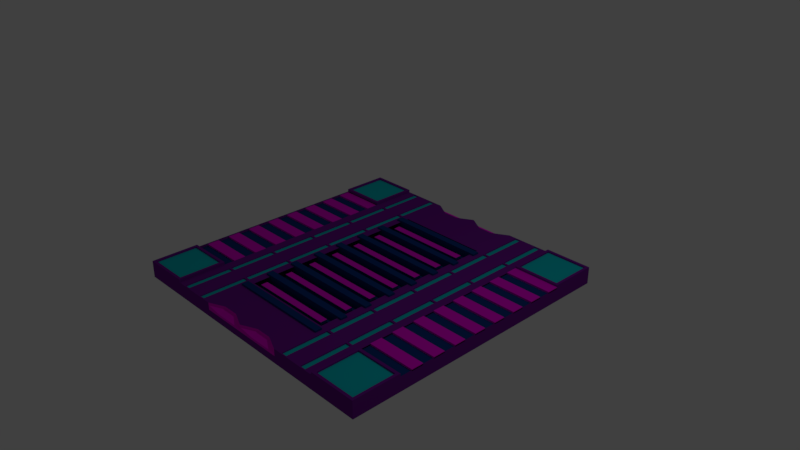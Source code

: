 # Source: FloorPanel.blend  (saved by Blender 2.79.0; exported with 4.5.12 LTS)
import bpy
from mathutils import Matrix  # noqa: F401  (used for matrix-valued properties, if any)

bpy.ops.wm.read_factory_settings(use_empty=True)
scene = bpy.context.scene
scene.name = 'Scene'

# ---- collections
col_collection_1 = bpy.data.collections.new('Collection 1'); scene.collection.children.link(col_collection_1)

# ---- materials (node trees are filled in below, after node groups)
mat_blue = bpy.data.materials.new('Blue')
mat_blue.alpha_threshold = 0.0
mat_blue.use_transparent_shadow = False
mat_blue.diffuse_color = (0.007499, 0.04231, 0.2016, 1.0)
mat_blue.roughness = 0.5
mat_pink = bpy.data.materials.new('Pink')
mat_pink.alpha_threshold = 0.0
mat_pink.use_transparent_shadow = False
mat_pink.diffuse_color = (0.8228, 0.0, 0.6939, 1.0)
mat_pink.roughness = 0.5
mat_neon = bpy.data.materials.new('Neon')
mat_neon.alpha_threshold = 0.0
mat_neon.use_transparent_shadow = False
mat_neon.diffuse_color = (0.003035, 0.5089, 0.5647, 1.0)
mat_neon.roughness = 0.5
mat_mainpurple = bpy.data.materials.new('MainPurple')
mat_mainpurple.alpha_threshold = 0.0
mat_mainpurple.use_transparent_shadow = False
mat_mainpurple.diffuse_color = (0.1651, 0.01161, 0.2831, 1.0)
mat_mainpurple.roughness = 0.5

# ---- material node trees

# ---- world
world_world = bpy.data.worlds.new('World'); scene.world = world_world
world_world.color = (0.05088, 0.05088, 0.05088)
world_world.use_sun_shadow = False
world_world.sun_shadow_jitter_overblur = 0.0
world_world.cycles.sampling_method = 'MANUAL'

# ---- cameras
cam_camera = bpy.data.cameras.new('Camera')
cam_camera.clip_end = 100.0
cam_camera.lens = 35.0
cam_camera.sensor_width = 32.0
cam_camera.sensor_height = 18.0
cam_camera.ortho_scale = 7.314
cam_camera.dof.focus_distance = 0.0
cam_camera.dof.aperture_fstop = 128.0

# ---- lights
light_lamp = bpy.data.lights.new('Lamp', 'POINT')
light_lamp.transmission_factor = 0.0
light_lamp.cutoff_distance = 30.0
light_lamp.energy = 100.0
light_lamp.shadow_buffer_clip_start = 1.001
light_lamp.shadow_soft_size = 0.1
light_lamp.shadow_maximum_resolution = 0.006
light_lamp.use_absolute_resolution = True

# ---- meshes
me_cube_007 = bpy.data.meshes.new('Cube.007')
me_cube_007.from_pydata([(2.0, -1.333, 0.1126), (-2.0, -1.333, 0.0899), (-2.0, -0.3333, 0.0899), (-2.0, -0.5, 0.0899), (-2.0, -0.6667, 0.0899), (1.333, -1.333, 0.1126), (-2.0, -0.8333, 0.0899), (-2.0, -1.0, 0.0899), (-2.0, -1.167, 0.0899), (-1.333, -1.333, 0.0899), (2.0, 1.167, 0.1126), (2.0, 1.0, 0.1126), (2.0, 0.8333, 0.1126), (2.0, 0.6667, 0.1126), (2.0, 0.5, 0.1126), (2.0, 0.3333, 0.1126), (2.0, 0.1667, 0.1126), (2.0, -1.103e-06, 0.1126), (2.0, -0.1667, 0.1126), (2.0, -0.3333, 0.1126), (2.0, -0.5, 0.1126), (2.0, -0.6667, 0.1126), (2.0, -0.8333, 0.1126), (2.0, -1.0, 0.1126), (2.0, -1.167, 0.1126), (1.333, 1.167, 0.1126), (1.333, 1.0, 0.1126), (1.333, 0.8333, 0.1126), (1.333, 0.6667, 0.1126), (1.333, 0.5, 0.1126), (1.333, 0.3333, 0.1126), (1.333, 0.1667, 0.1126), (1.333, -8.643e-07, 0.1126), (1.333, -0.1667, 0.1126), (1.333, -0.3333, 0.1126), (1.333, -0.5, 0.1126), (1.333, -0.6667, 0.1126), (1.333, -0.8333, 0.1126), (1.333, -1.0, 0.1126), (1.333, -1.167, 0.1126), (-2.0, -0.1667, 0.0899), (-2.0, 3.427e-07, 0.0899), (-2.0, 0.1667, 0.0899), (-2.0, 0.3333, 0.0899), (-2.0, 0.5, 0.0899), (-2.0, 0.6667, 0.0899), (-2.0, 0.8333, 0.0899), (-2.0, 1.0, 0.0899), (-2.0, 1.167, 0.0899), (-1.333, 1.167, 0.0899), (-1.333, 1.0, 0.0899), (-1.333, 0.8333, 0.0899), (-1.333, 0.6667, 0.0899), (-1.333, 0.5, 0.0899), (-1.333, 0.3333, 0.0899), (-1.333, 0.1667, 0.0899), (-1.333, 8.941e-08, 0.0899), (-1.333, -0.1667, 0.0899), (-1.333, -0.3333, 0.0899), (-1.333, -0.5, 0.0899), (-1.333, -0.6667, 0.0899), (-1.333, -0.8333, 0.0899), (-1.333, -1.0, 0.0899), (-1.333, -1.167, 0.0899), (-2.0, -0.3333, 0.115), (-2.0, -0.6667, 0.115), (-2.0, -1.0, 0.115), (-2.0, 3.427e-07, 0.115), (2.0, 1.0, 0.1377), (2.0, 0.6667, 0.1377), (2.0, 0.3333, 0.1377), (2.0, -1.103e-06, 0.1377), (2.0, -0.3333, 0.1377), (2.0, -0.6667, 0.1377), (2.0, -1.0, 0.1377), (1.333, 1.0, 0.1377), (1.333, 0.6667, 0.1377), (1.333, 0.3333, 0.1377), (1.333, -8.643e-07, 0.1377), (1.333, -0.3333, 0.1377), (1.333, -0.6667, 0.1377), (1.333, -1.0, 0.1377), (-2.0, 0.3333, 0.115), (-2.0, 0.6667, 0.115), (-2.0, 1.0, 0.115), (-1.333, 1.0, 0.115), (-1.333, 0.6667, 0.115), (-1.333, 0.3333, 0.115), (-1.333, 8.941e-08, 0.115), (-1.333, -0.3333, 0.115), (-1.333, -0.6667, 0.115), (-1.333, -1.0, 0.115)], [], [(51, 46, 45, 52), (49, 48, 47, 50), (24, 39, 5, 0), (10, 25, 26, 11), (60, 4, 65, 90), (12, 27, 28, 13), (14, 29, 30, 15), (16, 31, 32, 17), (18, 33, 34, 19), (20, 35, 36, 21), (58, 2, 64, 89), (22, 37, 38, 23), (63, 8, 1, 9), (53, 44, 43, 54), (55, 42, 41, 56), (57, 40, 2, 58), (56, 41, 67, 88), (59, 3, 4, 60), (61, 6, 7, 62), (62, 7, 66, 91), (11, 26, 75, 68), (13, 28, 76, 69), (15, 30, 77, 70), (17, 32, 78, 71), (19, 34, 79, 72), (50, 47, 84, 85), (21, 36, 80, 73), (52, 45, 83, 86), (23, 38, 81, 74), (54, 43, 82, 87)])
me_cube_007.materials.append(mat_blue)
me_cube_007.use_remesh_preserve_volume = False
me_cube_007.use_remesh_preserve_attributes = False
me_cube_007.use_mirror_vertex_groups = False
me_cube_007.update()
me_cube_006 = bpy.data.meshes.new('Cube.006')
me_cube_006.from_pydata([(0.6667, 2.0, 0.1), (5.364e-07, 2.0, 0.1), (-0.6667, 2.0, 0.1), (0.6667, -2.0, 0.1), (-1.013e-06, -2.0, 0.1), (-0.6667, -2.0, 0.1), (0.6667, 2.0, 0.06667), (6.557e-07, 2.0, 0.06667), (-0.6667, 2.0, 0.06667), (0.6667, 2.0, 0.03333), (5.96e-07, 2.0, 0.03333), (-0.6667, 2.0, 0.03333), (0.6667, 2.0, 3.725e-09), (4.768e-07, 2.0, 3.725e-09), (-0.6667, 2.0, 3.725e-09), (0.6667, -2.0, 3.725e-09), (-5.96e-07, -2.0, 3.725e-09), (-0.6667, -2.0, 3.725e-09), (0.6667, -2.0, 0.03333), (-7.153e-07, -2.0, 0.03333), (-0.6667, -2.0, 0.03333), (0.6667, -2.0, 0.06667), (-7.749e-07, -2.0, 0.06667), (-0.6667, -2.0, 0.06667), (0.4444, 1.87, 0.1), (0.2222, 1.87, 0.1), (0.4444, -1.903, 0.1), (0.2222, -1.903, 0.1), (0.4444, 1.87, 0.06667), (0.2222, 1.87, 0.06667), (0.4444, 2.0, 0.03333), (0.2222, 2.0, 0.03333), (0.4444, 2.0, 3.725e-09), (0.2222, 2.0, 3.725e-09), (0.4444, -2.0, 3.725e-09), (0.2222, -2.0, 3.725e-09), (0.4444, -2.0, 0.03333), (0.2222, -2.0, 0.03333), (0.4444, -1.903, 0.06667), (0.2222, -1.903, 0.06667), (-0.2222, 1.87, 0.1), (-0.4444, 1.87, 0.1), (-0.2222, -1.903, 0.1), (-0.4444, -1.903, 0.1), (-0.2222, 1.87, 0.06667), (-0.4444, 1.87, 0.06667), (-0.2222, 2.0, 0.03333), (-0.4444, 2.0, 0.03333), (-0.2222, 2.0, 3.725e-09), (-0.4444, 2.0, 3.725e-09), (-0.2222, -2.0, 3.725e-09), (-0.4444, -2.0, 3.725e-09), (-0.2222, -2.0, 0.03333), (-0.4444, -2.0, 0.03333), (-0.2222, -1.903, 0.06667), (-0.4444, -1.903, 0.06667)], [], [(25, 29, 7, 1), (41, 45, 8, 2), (29, 31, 10, 7), (45, 47, 11, 8), (31, 33, 13, 10), (47, 49, 14, 11), (35, 37, 19, 16), (51, 53, 20, 17), (37, 39, 22, 19), (53, 55, 23, 20), (39, 27, 4, 22), (55, 43, 5, 23), (21, 3, 26, 38), (38, 26, 27, 39), (18, 21, 38, 36), (36, 38, 39, 37), (15, 18, 36, 34), (34, 36, 37, 35), (9, 12, 32, 30), (30, 32, 33, 31), (6, 9, 30, 28), (28, 30, 31, 29), (0, 6, 28, 24), (24, 28, 29, 25), (22, 4, 42, 54), (54, 42, 43, 55), (19, 22, 54, 52), (52, 54, 55, 53), (16, 19, 52, 50), (50, 52, 53, 51), (10, 13, 48, 46), (46, 48, 49, 47), (7, 10, 46, 44), (44, 46, 47, 45), (1, 7, 44, 40), (40, 44, 45, 41)])
me_cube_006.materials.append(mat_pink)
me_cube_006.use_remesh_preserve_volume = False
me_cube_006.use_remesh_preserve_attributes = False
me_cube_006.use_mirror_vertex_groups = False
me_cube_006.update()
me_cube_005 = bpy.data.meshes.new('Cube.005')
me_cube_005.from_pydata([(0.5389, 0.6452, 0.6937), (0.5389, 0.5591, 0.6937), (0.5389, 0.9892, 0.6937), (0.5389, 0.9032, 0.6937), (-0.5391, 1.333, 0.6937), (0.5389, 1.333, 0.6937), (0.5389, 1.247, 0.6937), (0.5389, 0.3011, 0.6937), (0.5389, 0.2151, 0.6937), (0.5369, -0.04301, 0.6936), (0.5369, -0.129, 0.6936), (0.5369, -0.3871, 0.6936), (0.5369, -0.4731, 0.6936), (0.5369, -0.7312, 0.6936), (0.5369, -0.8172, 0.6936), (0.5369, -1.075, 0.6936), (0.5369, -1.161, 0.6936), (-0.5391, 1.247, 0.6937), (-0.5391, 0.9892, 0.6937), (-0.5391, 0.9032, 0.6937), (-0.5391, 0.6452, 0.6937), (-0.5391, 0.5591, 0.6937), (-0.5391, 0.3011, 0.6937), (-0.5391, 0.2151, 0.6937), (-0.5391, -0.04301, 0.6937), (-0.5391, -0.129, 0.6937), (-0.5391, -0.3871, 0.6937), (-0.5391, -0.4731, 0.6937), (-0.5391, -0.7312, 0.6937), (-0.5391, -0.8172, 0.6937), (-0.5391, -1.075, 0.6937), (-0.5391, -1.161, 0.6937)], [], [(5, 4, 17, 6), (2, 18, 19, 3), (0, 20, 21, 1), (7, 22, 23, 8), (9, 24, 25, 10), (11, 26, 27, 12), (13, 28, 29, 14), (15, 30, 31, 16)])
me_cube_005.materials.append(mat_pink)
me_cube_005.use_remesh_preserve_volume = False
me_cube_005.use_remesh_preserve_attributes = False
me_cube_005.use_mirror_vertex_groups = False
me_cube_005.update()
me_cube_004 = bpy.data.meshes.new('Cube.004')
me_cube_004.from_pydata([(-1.96, -1.373, 0.1165), (-1.373, -1.373, 0.1165), (-1.373, -1.96, 0.1165), (-1.96, -1.96, 0.1165), (1.373, -1.373, 0.1165), (1.96, -1.373, 0.1165), (1.96, -1.96, 0.1165), (1.373, -1.96, 0.1165), (1.96, 1.96, 0.1165), (1.373, 1.96, 0.1165), (1.96, 1.373, 0.1165), (1.373, 1.373, 0.1165), (-1.373, 1.96, 0.1165), (-1.96, 1.96, 0.1165), (-1.373, 1.373, 0.1165), (-1.96, 1.373, 0.1165)], [], [(1, 0, 3, 2), (5, 4, 7, 6), (8, 9, 11, 10), (12, 13, 15, 14)])
me_cube_004.materials.append(mat_neon)
me_cube_004.use_remesh_preserve_volume = False
me_cube_004.use_remesh_preserve_attributes = False
me_cube_004.use_mirror_vertex_groups = False
me_cube_004.update()
me_cube_000 = bpy.data.meshes.new('Cube.000')
me_cube_000.from_pydata([(1.126, -0.6816, 0.08312), (1.207, -0.6816, 0.08312), (1.207, -1.318, 0.08312), (1.126, -1.318, 0.08312), (0.7927, -0.6816, 0.08312), (0.8739, -0.6816, 0.08312), (0.8739, -1.318, 0.08312), (0.7927, -1.318, 0.08312), (1.126, -0.01495, 0.08312), (1.207, -0.01495, 0.08312), (1.207, -0.6517, 0.08312), (1.126, -0.6517, 0.08312), (0.7927, -0.01495, 0.08312), (0.8739, -0.01495, 0.08312), (0.8739, -0.6517, 0.08312), (0.7927, -0.6517, 0.08312), (1.126, 0.6517, 0.08312), (1.207, 0.6517, 0.08312), (1.207, 0.01494, 0.08312), (1.126, 0.01494, 0.08312), (0.7927, 0.6517, 0.08312), (0.8739, 0.6517, 0.08312), (0.8739, 0.01494, 0.08312), (0.7927, 0.01494, 0.08312), (1.126, 1.318, 0.08312), (1.207, 1.318, 0.08312), (1.207, 0.6816, 0.08312), (1.126, 0.6816, 0.08312), (0.7927, 1.318, 0.08312), (0.8739, 1.318, 0.08312), (0.8739, 0.6816, 0.08312), (0.7927, 0.6816, 0.08312), (1.207, 1.985, 0.08312), (1.126, 1.985, 0.08312), (1.207, 1.348, 0.08312), (1.126, 1.348, 0.08312), (0.8739, 1.985, 0.08312), (0.7927, 1.985, 0.08312), (0.8739, 1.348, 0.08312), (0.7927, 1.348, 0.08312), (1.126, -1.348, 0.08312), (1.207, -1.348, 0.08312), (1.207, -1.985, 0.08312), (1.126, -1.985, 0.08312), (0.7927, -1.348, 0.08312), (0.8739, -1.348, 0.08312), (0.8739, -1.985, 0.08312), (0.7927, -1.985, 0.08312), (-0.8739, -0.6816, 0.08312), (-0.7927, -0.6816, 0.08312), (-0.7927, -1.318, 0.08312), (-0.8739, -1.318, 0.08312), (-1.207, -0.6816, 0.08312), (-1.126, -0.6816, 0.08312), (-1.126, -1.318, 0.08312), (-1.207, -1.318, 0.08312), (-0.8739, -0.01494, 0.08312), (-0.7927, -0.01494, 0.08312), (-0.7927, -0.6517, 0.08312), (-0.8739, -0.6517, 0.08312), (-1.207, -0.01494, 0.08312), (-1.126, -0.01494, 0.08312), (-1.126, -0.6517, 0.08312), (-1.207, -0.6517, 0.08312), (-0.8739, 0.6517, 0.08312), (-0.7927, 0.6517, 0.08312), (-0.7927, 0.01494, 0.08312), (-0.8739, 0.01494, 0.08312), (-1.207, 0.6517, 0.08312), (-1.126, 0.6517, 0.08312), (-1.126, 0.01494, 0.08312), (-1.207, 0.01494, 0.08312), (-0.8739, 1.318, 0.08312), (-0.7927, 1.318, 0.08312), (-0.7927, 0.6816, 0.08312), (-0.8739, 0.6816, 0.08312), (-1.207, 1.318, 0.08312), (-1.126, 1.318, 0.08312), (-1.126, 0.6816, 0.08312), (-1.207, 0.6816, 0.08312), (-0.7927, 1.985, 0.08312), (-0.8739, 1.985, 0.08312), (-0.7927, 1.348, 0.08312), (-0.8739, 1.348, 0.08312), (-1.126, 1.985, 0.08312), (-1.207, 1.985, 0.08312), (-1.126, 1.348, 0.08312), (-1.207, 1.348, 0.08312), (-0.8739, -1.348, 0.08312), (-0.7927, -1.348, 0.08312), (-0.7927, -1.985, 0.08312), (-0.8739, -1.985, 0.08312), (-1.207, -1.348, 0.08312), (-1.126, -1.348, 0.08312), (-1.126, -1.985, 0.08312), (-1.207, -1.985, 0.08312)], [], [(1, 0, 3, 2), (5, 4, 7, 6), (9, 8, 11, 10), (13, 12, 15, 14), (17, 16, 19, 18), (21, 20, 23, 22), (25, 24, 27, 26), (29, 28, 31, 30), (32, 33, 35, 34), (36, 37, 39, 38), (41, 40, 43, 42), (45, 44, 47, 46), (49, 48, 51, 50), (53, 52, 55, 54), (57, 56, 59, 58), (61, 60, 63, 62), (65, 64, 67, 66), (69, 68, 71, 70), (73, 72, 75, 74), (77, 76, 79, 78), (80, 81, 83, 82), (84, 85, 87, 86), (89, 88, 91, 90), (93, 92, 95, 94)])
me_cube_000.materials.append(mat_neon)
me_cube_000.use_remesh_preserve_volume = False
me_cube_000.use_remesh_preserve_attributes = False
me_cube_000.use_mirror_vertex_groups = False
me_cube_000.update()
me_cube_003 = bpy.data.meshes.new('Cube.003')
me_cube_003.from_pydata([(2.0, 2.0, -0.1), (2.0, -2.0, -0.1), (-2.0, -2.0, -0.1), (-2.0, 2.0, -0.1), (2.0, 2.0, 0.1), (2.0, -2.0, 0.1), (-2.0, -2.0, 0.1), (-2.0, 2.0, 0.1), (2.0, 1.333, -0.1), (2.0, 0.6667, -0.1), (2.0, -5.96e-08, -0.1), (2.0, -0.6667, -0.1), (2.0, -1.333, -0.1), (1.333, 2.0, -0.1), (0.6667, 2.0, -0.1), (4.768e-07, 2.0, -0.1), (-0.6667, 2.0, -0.1), (-1.333, 2.0, -0.1), (2.0, 2.0, -0.06667), (2.0, 2.0, -0.03333), (2.0, 2.0, 3.725e-09), (2.0, 2.0, 0.03333), (2.0, 2.0, 0.06667), (1.333, -2.0, -0.1), (0.6667, -2.0, -0.1), (-1.192e-07, -2.0, -0.1), (-0.6667, -2.0, -0.1), (-1.333, -2.0, -0.1), (2.0, -2.0, -0.06667), (2.0, -2.0, -0.03333), (2.0, -2.0, 3.725e-09), (2.0, -2.0, 0.03333), (2.0, -2.0, 0.06667), (-2.0, -1.333, -0.1), (-2.0, -0.6667, -0.1), (-2.0, 5.96e-07, -0.1), (-2.0, 0.6667, -0.1), (-2.0, 1.333, -0.1), (-2.0, -2.0, -0.06667), (-2.0, -2.0, -0.03333), (-2.0, -2.0, 3.725e-09), (-2.0, -2.0, 0.03333), (-2.0, -2.0, 0.06667), (-2.0, 2.0, -0.06667), (-2.0, 2.0, -0.03333), (-2.0, 2.0, 3.725e-09), (-2.0, 2.0, 0.03333), (-2.0, 2.0, 0.06667), (2.0, 1.333, 0.1), (2.0, 0.6667, 0.1), (2.0, -1.073e-06, 0.1), (2.0, -0.6667, 0.1), (2.0, -1.333, 0.1), (1.333, 2.0, 0.1), (0.6667, 2.0, 0.1), (5.364e-07, 2.0, 0.1), (-0.6667, 2.0, 0.1), (-1.333, 2.0, 0.1), (1.333, -2.0, 0.1), (0.6667, -2.0, 0.1), (-1.013e-06, -2.0, 0.1), (-0.6667, -2.0, 0.1), (-1.333, -2.0, 0.1), (-2.0, -1.333, 0.1), (-2.0, -0.6667, 0.1), (-2.0, 3.576e-07, 0.1), (-2.0, 0.6667, 0.1), (-2.0, 1.333, 0.1), (1.333, 2.0, 0.06667), (0.6667, 2.0, 0.06667), (-0.6667, 2.0, 0.06667), (-1.333, 2.0, 0.06667), (1.333, 2.0, 0.03333), (0.6667, 2.0, 0.03333), (-0.6667, 2.0, 0.03333), (-1.333, 2.0, 0.03333), (1.333, 2.0, 3.725e-09), (0.6667, 2.0, 3.725e-09), (4.768e-07, 2.0, 3.725e-09), (-0.6667, 2.0, 3.725e-09), (-1.333, 2.0, 3.725e-09), (1.333, 2.0, -0.03333), (0.6667, 2.0, -0.03333), (5.96e-07, 2.0, -0.03333), (-0.6667, 2.0, -0.03333), (-1.333, 2.0, -0.03333), (1.333, 2.0, -0.06667), (0.6667, 2.0, -0.06667), (4.768e-07, 2.0, -0.06667), (-0.6667, 2.0, -0.06667), (-1.333, 2.0, -0.06667), (-2.0, -1.333, -0.06667), (-2.0, -0.6667, -0.06667), (-2.0, 5.364e-07, -0.06667), (-2.0, 0.6667, -0.06667), (-2.0, 1.333, -0.06667), (-2.0, -1.333, -0.03333), (-2.0, -0.6667, -0.03333), (-2.0, 5.364e-07, -0.03333), (-2.0, 0.6667, -0.03333), (-2.0, 1.333, -0.03333), (-2.0, -1.333, 3.725e-09), (-2.0, -0.6667, 3.725e-09), (-2.0, 5.364e-07, 3.725e-09), (-2.0, 0.6667, 3.725e-09), (-2.0, 1.333, 3.725e-09), (-2.0, -1.333, 0.03333), (-2.0, -0.6667, 0.03333), (-2.0, 4.768e-07, 0.03333), (-2.0, 0.6667, 0.03333), (-2.0, 1.333, 0.03333), (-2.0, -1.333, 0.06667), (-2.0, -0.6667, 0.06667), (-2.0, 3.576e-07, 0.06667), (-2.0, 0.6667, 0.06667), (-2.0, 1.333, 0.06667), (1.333, -2.0, -0.06667), (0.6667, -2.0, -0.06667), (-2.98e-07, -2.0, -0.06667), (-0.6667, -2.0, -0.06667), (-1.333, -2.0, -0.06667), (1.333, -2.0, -0.03333), (0.6667, -2.0, -0.03333), (-3.576e-07, -2.0, -0.03333), (-0.6667, -2.0, -0.03333), (-1.333, -2.0, -0.03333), (1.333, -2.0, 3.725e-09), (0.6667, -2.0, 3.725e-09), (-5.96e-07, -2.0, 3.725e-09), (-0.6667, -2.0, 3.725e-09), (-1.333, -2.0, 3.725e-09), (1.333, -2.0, 0.03333), (0.6667, -2.0, 0.03333), (-0.6667, -2.0, 0.03333), (-1.333, -2.0, 0.03333), (1.333, -2.0, 0.06667), (0.6667, -2.0, 0.06667), (-0.6667, -2.0, 0.06667), (-1.333, -2.0, 0.06667), (2.0, 1.333, -0.06667), (2.0, 0.6667, -0.06667), (2.0, -1.192e-07, -0.06667), (2.0, -0.6667, -0.06667), (2.0, -1.333, -0.06667), (2.0, 1.333, -0.03333), (2.0, 0.6667, -0.03333), (2.0, -3.576e-07, -0.03333), (2.0, -0.6667, -0.03333), (2.0, -1.333, -0.03333), (2.0, 1.333, 3.725e-09), (2.0, 0.6667, 3.725e-09), (2.0, -5.96e-07, 3.725e-09), (2.0, -0.6667, 3.725e-09), (2.0, -1.333, 3.725e-09), (2.0, 1.333, 0.03333), (2.0, 0.6667, 0.03333), (2.0, -7.749e-07, 0.03333), (2.0, -0.6667, 0.03333), (2.0, -1.333, 0.03333), (2.0, 1.333, 0.06667), (2.0, 0.6667, 0.06667), (2.0, -8.345e-07, 0.06667), (2.0, -0.6667, 0.06667), (2.0, -1.333, 0.06667), (1.333, 1.333, 0.1), (1.333, 0.6667, 0.1), (1.333, -8.345e-07, 0.1), (1.333, -0.6667, 0.1), (1.333, -1.333, 0.1), (0.6667, 1.333, 0.1), (0.6667, 0.6667, 0.1), (0.6667, -7.749e-07, 0.1), (0.6667, -0.6667, 0.1), (0.6667, -1.333, 0.1), (2.782e-07, 1.333, 0.1), (-7.55e-07, -1.333, 0.1), (-0.6667, 1.333, 0.1), (-0.6667, 0.6667, 0.1), (-0.6667, -2.384e-07, 0.1), (-0.6667, -0.6667, 0.1), (-0.6667, -1.333, 0.1), (-1.333, 1.333, 0.1), (-1.333, 0.6667, 0.1), (-1.333, 0.0, 0.1), (-1.333, -0.6667, 0.1), (-1.333, -1.333, 0.1), (1.333, 1.333, -0.1), (0.6667, 1.333, -0.1), (3.576e-07, 1.333, -0.1), (-0.6667, 1.333, -0.1), (-1.333, 1.333, -0.1), (1.333, 0.6667, -0.1), (0.6667, 0.6667, -0.1), (2.384e-07, 0.6667, -0.1), (-0.6667, 0.6667, -0.1), (-1.333, 0.6667, -0.1), (1.333, 4.967e-08, -0.1), (0.6667, 1.589e-07, -0.1), (1.788e-07, 2.682e-07, -0.1), (-0.6667, 3.775e-07, -0.1), (-1.333, 4.868e-07, -0.1), (1.333, -0.6667, -0.1), (0.6667, -0.6667, -0.1), (1.192e-07, -0.6667, -0.1), (-0.6667, -0.6667, -0.1), (-1.333, -0.6667, -0.1), (1.333, -1.333, -0.1), (0.6667, -1.333, -0.1), (-5.96e-08, -1.333, -0.1), (-0.6667, -1.333, -0.1), (-1.333, -1.333, -0.1), (0.4444, 2.0, -0.1), (0.2222, 2.0, -0.1), (0.4444, -2.0, -0.1), (0.2222, -2.0, -0.1), (0.4444, 1.87, 0.1), (0.2222, 1.87, 0.1), (0.4444, -1.903, 0.1), (0.2222, -1.903, 0.1), (0.4444, 2.0, 3.725e-09), (0.2222, 2.0, 3.725e-09), (0.4444, 2.0, -0.03333), (0.2222, 2.0, -0.03333), (0.4444, 2.0, -0.06667), (0.2222, 2.0, -0.06667), (0.4444, -2.0, -0.06667), (0.2222, -2.0, -0.06667), (0.4444, -2.0, -0.03333), (0.2222, -2.0, -0.03333), (0.4444, -2.0, 3.725e-09), (0.2222, -2.0, 3.725e-09), (0.2222, 1.333, 0.1), (0.4444, 1.333, 0.1), (0.2222, -1.333, 0.1), (0.4444, -1.333, 0.1), (0.4444, 1.333, -0.1), (0.2222, 1.333, -0.1), (0.4444, 0.6667, -0.1), (0.2222, 0.6667, -0.1), (0.4444, 1.954e-07, -0.1), (0.2222, 2.318e-07, -0.1), (0.4444, -0.6667, -0.1), (0.2222, -0.6667, -0.1), (0.4444, -1.333, -0.1), (0.2222, -1.333, -0.1), (-0.2222, 2.0, -0.1), (-0.4444, 2.0, -0.1), (-0.2222, -2.0, -0.1), (-0.4444, -2.0, -0.1), (-0.2222, 1.87, 0.1), (-0.4444, 1.87, 0.1), (-0.2222, -1.903, 0.1), (-0.4444, -1.903, 0.1), (-0.2222, 2.0, 3.725e-09), (-0.4444, 2.0, 3.725e-09), (-0.2222, 2.0, -0.03333), (-0.4444, 2.0, -0.03333), (-0.2222, 2.0, -0.06667), (-0.4444, 2.0, -0.06667), (-0.2222, -2.0, -0.06667), (-0.4444, -2.0, -0.06667), (-0.2222, -2.0, -0.03333), (-0.4444, -2.0, -0.03333), (-0.2222, -2.0, 3.725e-09), (-0.4444, -2.0, 3.725e-09), (-0.4444, 1.333, 0.1), (-0.2222, 1.333, 0.1), (-0.4444, -1.333, 0.1), (-0.2222, -1.333, 0.1), (-0.2222, 1.333, -0.1), (-0.4444, 1.333, -0.1), (-0.2222, 0.6667, -0.1), (-0.4444, 0.6667, -0.1), (-0.2222, 3.046e-07, -0.1), (-0.4444, 3.411e-07, -0.1), (-0.2222, -0.6667, -0.1), (-0.4444, -0.6667, -0.1), (-0.2222, -1.333, -0.1), (-0.4444, -1.333, -0.1), (1.222, 2.0, -0.1), (1.111, 2.0, -0.1), (1.0, 2.0, -0.1), (0.8889, 2.0, -0.1), (0.7778, 2.0, -0.1), (1.222, -2.0, -0.1), (1.111, -2.0, -0.1), (1.0, -2.0, -0.1), (0.8889, -2.0, -0.1), (0.7778, -2.0, -0.1), (1.222, 2.0, 0.1), (1.111, 2.0, 0.1), (1.0, 2.0, 0.1), (0.8889, 2.0, 0.1), (0.7778, 2.0, 0.1), (1.222, -2.0, 0.1), (1.111, -2.0, 0.1), (1.0, -2.0, 0.1), (0.8889, -2.0, 0.1), (0.7778, -2.0, 0.1), (1.222, 2.0, 0.06667), (1.111, 2.0, 0.06667), (1.0, 2.0, 0.06667), (0.8889, 2.0, 0.06667), (0.7778, 2.0, 0.06667), (1.222, 2.0, 0.03333), (1.111, 2.0, 0.03333), (1.0, 2.0, 0.03333), (0.8889, 2.0, 0.03333), (0.7778, 2.0, 0.03333), (1.222, 2.0, 3.725e-09), (1.111, 2.0, 3.725e-09), (1.0, 2.0, 3.725e-09), (0.8889, 2.0, 3.725e-09), (0.7778, 2.0, 3.725e-09), (1.222, 2.0, -0.03333), (1.111, 2.0, -0.03333), (1.0, 2.0, -0.03333), (0.8889, 2.0, -0.03333), (0.7778, 2.0, -0.03333), (1.222, 2.0, -0.06667), (1.111, 2.0, -0.06667), (1.0, 2.0, -0.06667), (0.8889, 2.0, -0.06667), (0.7778, 2.0, -0.06667), (1.222, -2.0, -0.06667), (1.111, -2.0, -0.06667), (1.0, -2.0, -0.06667), (0.8889, -2.0, -0.06667), (0.7778, -2.0, -0.06667), (1.222, -2.0, -0.03333), (1.111, -2.0, -0.03333), (1.0, -2.0, -0.03333), (0.8889, -2.0, -0.03333), (0.7778, -2.0, -0.03333), (1.222, -2.0, 3.725e-09), (1.111, -2.0, 3.725e-09), (1.0, -2.0, 3.725e-09), (0.8889, -2.0, 3.725e-09), (0.7778, -2.0, 3.725e-09), (1.222, -2.0, 0.03333), (1.111, -2.0, 0.03333), (1.0, -2.0, 0.03333), (0.8889, -2.0, 0.03333), (0.7778, -2.0, 0.03333), (1.222, -2.0, 0.06667), (1.111, -2.0, 0.06667), (1.0, -2.0, 0.06667), (0.8889, -2.0, 0.06667), (0.7778, -2.0, 0.06667), (0.7778, 1.333, 0.1), (0.8889, 1.333, 0.1), (1.0, 1.333, 0.1), (1.111, 1.333, 0.1), (1.222, 1.333, 0.1), (0.7778, 0.6667, 0.1), (0.8889, 0.6667, 0.1), (1.0, 0.6667, 0.1), (1.111, 0.6667, 0.1), (1.222, 0.6667, 0.1), (0.7778, -7.848e-07, 0.1), (0.8889, -7.947e-07, 0.1), (1.0, -8.047e-07, 0.1), (1.111, -8.146e-07, 0.1), (1.222, -8.245e-07, 0.1), (0.7778, -0.6667, 0.1), (0.8889, -0.6667, 0.1), (1.0, -0.6667, 0.1), (1.111, -0.6667, 0.1), (1.222, -0.6667, 0.1), (0.7778, -1.333, 0.1), (0.8889, -1.333, 0.1), (1.0, -1.333, 0.1), (1.111, -1.333, 0.1), (1.222, -1.333, 0.1), (1.222, 1.333, -0.1), (1.111, 1.333, -0.1), (1.0, 1.333, -0.1), (0.8889, 1.333, -0.1), (0.7778, 1.333, -0.1), (1.222, 0.6667, -0.1), (1.111, 0.6667, -0.1), (1.0, 0.6667, -0.1), (0.8889, 0.6667, -0.1), (0.7778, 0.6667, -0.1), (1.222, 6.788e-08, -0.1), (1.111, 8.61e-08, -0.1), (1.0, 1.043e-07, -0.1), (0.8889, 1.225e-07, -0.1), (0.7778, 1.407e-07, -0.1), (1.222, -0.6667, -0.1), (1.111, -0.6667, -0.1), (1.0, -0.6667, -0.1), (0.8889, -0.6667, -0.1), (0.7778, -0.6667, -0.1), (1.222, -1.333, -0.1), (1.111, -1.333, -0.1), (1.0, -1.333, -0.1), (0.8889, -1.333, -0.1), (0.7778, -1.333, -0.1), (-0.7778, 2.0, -0.1), (-0.8889, 2.0, -0.1), (-1.0, 2.0, -0.1), (-1.111, 2.0, -0.1), (-1.222, 2.0, -0.1), (-0.7778, -2.0, -0.1), (-0.8889, -2.0, -0.1), (-1.0, -2.0, -0.1), (-1.111, -2.0, -0.1), (-1.222, -2.0, -0.1), (-0.7778, 2.0, 0.1), (-0.8889, 2.0, 0.1), (-1.0, 2.0, 0.1), (-1.111, 2.0, 0.1), (-1.222, 2.0, 0.1), (-0.7778, -2.0, 0.1), (-0.8889, -2.0, 0.1), (-1.0, -2.0, 0.1), (-1.111, -2.0, 0.1), (-1.222, -2.0, 0.1), (-0.7778, 2.0, 0.06667), (-0.8889, 2.0, 0.06667), (-1.0, 2.0, 0.06667), (-1.111, 2.0, 0.06667), (-1.222, 2.0, 0.06667), (-0.7778, 2.0, 0.03333), (-0.8889, 2.0, 0.03333), (-1.0, 2.0, 0.03333), (-1.111, 2.0, 0.03333), (-1.222, 2.0, 0.03333), (-0.7778, 2.0, 3.725e-09), (-0.8889, 2.0, 3.725e-09), (-1.0, 2.0, 3.725e-09), (-1.111, 2.0, 3.725e-09), (-1.222, 2.0, 3.725e-09), (-0.7778, 2.0, -0.03333), (-0.8889, 2.0, -0.03333), (-1.0, 2.0, -0.03333), (-1.111, 2.0, -0.03333), (-1.222, 2.0, -0.03333), (-0.7778, 2.0, -0.06667), (-0.8889, 2.0, -0.06667), (-1.0, 2.0, -0.06667), (-1.111, 2.0, -0.06667), (-1.222, 2.0, -0.06667), (-0.7778, -2.0, -0.06667), (-0.8889, -2.0, -0.06667), (-1.0, -2.0, -0.06667), (-1.111, -2.0, -0.06667), (-1.222, -2.0, -0.06667), (-0.7778, -2.0, -0.03333), (-0.8889, -2.0, -0.03333), (-1.0, -2.0, -0.03333), (-1.111, -2.0, -0.03333), (-1.222, -2.0, -0.03333), (-0.7778, -2.0, 3.725e-09), (-0.8889, -2.0, 3.725e-09), (-1.0, -2.0, 3.725e-09), (-1.111, -2.0, 3.725e-09), (-1.222, -2.0, 3.725e-09), (-0.7778, -2.0, 0.03333), (-0.8889, -2.0, 0.03333), (-1.0, -2.0, 0.03333), (-1.111, -2.0, 0.03333), (-1.222, -2.0, 0.03333), (-0.7778, -2.0, 0.06667), (-0.8889, -2.0, 0.06667), (-1.0, -2.0, 0.06667), (-1.111, -2.0, 0.06667), (-1.222, -2.0, 0.06667), (-1.222, 1.333, 0.1), (-1.111, 1.333, 0.1), (-1.0, 1.333, 0.1), (-0.8889, 1.333, 0.1), (-0.7778, 1.333, 0.1), (-1.222, 0.6667, 0.1), (-1.111, 0.6667, 0.1), (-1.0, 0.6667, 0.1), (-0.8889, 0.6667, 0.1), (-0.7778, 0.6667, 0.1), (-1.222, -3.974e-08, 0.1), (-1.111, -7.947e-08, 0.1), (-1.0, -1.192e-07, 0.1), (-0.8889, -1.589e-07, 0.1), (-0.7778, -1.987e-07, 0.1), (-1.222, -0.6667, 0.1), (-1.111, -0.6667, 0.1), (-1.0, -0.6667, 0.1), (-0.8889, -0.6667, 0.1), (-0.7778, -0.6667, 0.1), (-1.222, -1.333, 0.1), (-1.111, -1.333, 0.1), (-1.0, -1.333, 0.1), (-0.8889, -1.333, 0.1), (-0.7778, -1.333, 0.1), (-0.7778, 1.333, -0.1), (-0.8889, 1.333, -0.1), (-1.0, 1.333, -0.1), (-1.111, 1.333, -0.1), (-1.222, 1.333, -0.1), (-0.7778, 0.6667, -0.1), (-0.8889, 0.6667, -0.1), (-1.0, 0.6667, -0.1), (-1.111, 0.6667, -0.1), (-1.222, 0.6667, -0.1), (-0.7778, 3.957e-07, -0.1), (-0.8889, 4.139e-07, -0.1), (-1.0, 4.321e-07, -0.1), (-1.111, 4.503e-07, -0.1), (-1.222, 4.686e-07, -0.1), (-0.7778, -0.6667, -0.1), (-0.8889, -0.6667, -0.1), (-1.0, -0.6667, -0.1), (-1.111, -0.6667, -0.1), (-1.222, -0.6667, -0.1), (-0.7778, -1.333, -0.1), (-0.8889, -1.333, -0.1), (-1.0, -1.333, -0.1), (-1.111, -1.333, -0.1), (-1.222, -1.333, -0.1), (1.207, -0.6816, 0.1), (1.126, -0.6816, 0.1), (1.126, -1.318, 0.1), (1.207, -1.318, 0.1), (0.8739, -0.6816, 0.1), (0.7927, -0.6816, 0.1), (0.7927, -1.318, 0.1), (0.8739, -1.318, 0.1), (1.207, -0.01495, 0.1), (1.126, -0.01495, 0.1), (1.126, -0.6517, 0.1), (1.207, -0.6517, 0.1), (0.8739, -0.01495, 0.1), (0.7927, -0.01495, 0.1), (0.7927, -0.6517, 0.1), (0.8739, -0.6517, 0.1), (1.207, 0.6517, 0.1), (1.126, 0.6517, 0.1), (1.126, 0.01494, 0.1), (1.207, 0.01494, 0.1), (0.8739, 0.6517, 0.1), (0.7927, 0.6517, 0.1), (0.7927, 0.01494, 0.1), (0.8739, 0.01494, 0.1), (1.207, 1.318, 0.1), (1.126, 1.318, 0.1), (1.126, 0.6816, 0.1), (1.207, 0.6816, 0.1), (0.8739, 1.318, 0.1), (0.7927, 1.318, 0.1), (0.7927, 0.6816, 0.1), (0.8739, 0.6816, 0.1), (1.207, 1.985, 0.1), (1.126, 1.985, 0.1), (1.126, 1.348, 0.1), (1.207, 1.348, 0.1), (0.8739, 1.985, 0.1), (0.7927, 1.985, 0.1), (0.7927, 1.348, 0.1), (0.8739, 1.348, 0.1), (1.207, -1.348, 0.1), (1.126, -1.348, 0.1), (1.126, -1.985, 0.1), (1.207, -1.985, 0.1), (0.8739, -1.348, 0.1), (0.7927, -1.348, 0.1), (0.7927, -1.985, 0.1), (0.8739, -1.985, 0.1), (-0.7927, -0.6816, 0.1), (-0.8739, -0.6816, 0.1), (-0.8739, -1.318, 0.1), (-0.7927, -1.318, 0.1), (-1.126, -0.6816, 0.1), (-1.207, -0.6816, 0.1), (-1.207, -1.318, 0.1), (-1.126, -1.318, 0.1), (-0.7927, -0.01494, 0.1), (-0.8739, -0.01494, 0.1), (-0.8739, -0.6517, 0.1), (-0.7927, -0.6517, 0.1), (-1.126, -0.01494, 0.1), (-1.207, -0.01494, 0.1), (-1.207, -0.6517, 0.1), (-1.126, -0.6517, 0.1), (-0.7927, 0.6517, 0.1), (-0.8739, 0.6517, 0.1), (-0.8739, 0.01494, 0.1), (-0.7927, 0.01494, 0.1), (-1.126, 0.6517, 0.1), (-1.207, 0.6517, 0.1), (-1.207, 0.01494, 0.1), (-1.126, 0.01494, 0.1), (-0.7927, 1.318, 0.1), (-0.8739, 1.318, 0.1), (-0.8739, 0.6816, 0.1), (-0.7927, 0.6816, 0.1), (-1.126, 1.318, 0.1), (-1.207, 1.318, 0.1), (-1.207, 0.6816, 0.1), (-1.126, 0.6816, 0.1), (-0.7927, 1.985, 0.1), (-0.8739, 1.985, 0.1), (-0.8739, 1.348, 0.1), (-0.7927, 1.348, 0.1), (-1.126, 1.985, 0.1), (-1.207, 1.985, 0.1), (-1.207, 1.348, 0.1), (-1.126, 1.348, 0.1), (-0.7927, -1.348, 0.1), (-0.8739, -1.348, 0.1), (-0.8739, -1.985, 0.1), (-0.7927, -1.985, 0.1), (-1.126, -1.348, 0.1), (-1.207, -1.348, 0.1), (-1.207, -1.985, 0.1), (-1.126, -1.985, 0.1), (1.126, -0.6816, 0.08312), (1.207, -0.6816, 0.08312), (1.207, -1.318, 0.08312), (1.126, -1.318, 0.08312), (0.7927, -0.6816, 0.08312), (0.8739, -0.6816, 0.08312), (0.8739, -1.318, 0.08312), (0.7927, -1.318, 0.08312), (1.126, -0.01495, 0.08312), (1.207, -0.01495, 0.08312), (1.207, -0.6517, 0.08312), (1.126, -0.6517, 0.08312), (0.7927, -0.01495, 0.08312), (0.8739, -0.01495, 0.08312), (0.8739, -0.6517, 0.08312), (0.7927, -0.6517, 0.08312), (1.126, 0.6517, 0.08312), (1.207, 0.6517, 0.08312), (1.207, 0.01494, 0.08312), (1.126, 0.01494, 0.08312), (0.7927, 0.6517, 0.08312), (0.8739, 0.6517, 0.08312), (0.8739, 0.01494, 0.08312), (0.7927, 0.01494, 0.08312), (1.126, 1.318, 0.08312), (1.207, 1.318, 0.08312), (1.207, 0.6816, 0.08312), (1.126, 0.6816, 0.08312), (0.7927, 1.318, 0.08312), (0.8739, 1.318, 0.08312), (0.8739, 0.6816, 0.08312), (0.7927, 0.6816, 0.08312), (1.207, 1.985, 0.08312), (1.126, 1.985, 0.08312), (1.207, 1.348, 0.08312), (1.126, 1.348, 0.08312), (0.8739, 1.985, 0.08312), (0.7927, 1.985, 0.08312), (0.8739, 1.348, 0.08312), (0.7927, 1.348, 0.08312), (1.126, -1.348, 0.08312), (1.207, -1.348, 0.08312), (1.207, -1.985, 0.08312), (1.126, -1.985, 0.08312), (0.7927, -1.348, 0.08312), (0.8739, -1.348, 0.08312), (0.8739, -1.985, 0.08312), (0.7927, -1.985, 0.08312), (-0.8739, -0.6816, 0.08312), (-0.7927, -0.6816, 0.08312), (-0.7927, -1.318, 0.08312), (-0.8739, -1.318, 0.08312), (-1.207, -0.6816, 0.08312), (-1.126, -0.6816, 0.08312), (-1.126, -1.318, 0.08312), (-1.207, -1.318, 0.08312), (-0.8739, -0.01494, 0.08312), (-0.7927, -0.01494, 0.08312), (-0.7927, -0.6517, 0.08312), (-0.8739, -0.6517, 0.08312), (-1.207, -0.01494, 0.08312), (-1.126, -0.01494, 0.08312), (-1.126, -0.6517, 0.08312), (-1.207, -0.6517, 0.08312), (-0.8739, 0.6517, 0.08312), (-0.7927, 0.6517, 0.08312), (-0.7927, 0.01494, 0.08312), (-0.8739, 0.01494, 0.08312), (-1.207, 0.6517, 0.08312), (-1.126, 0.6517, 0.08312), (-1.126, 0.01494, 0.08312), (-1.207, 0.01494, 0.08312), (-0.8739, 1.318, 0.08312), (-0.7927, 1.318, 0.08312), (-0.7927, 0.6816, 0.08312), (-0.8739, 0.6816, 0.08312), (-1.207, 1.318, 0.08312), (-1.126, 1.318, 0.08312), (-1.126, 0.6816, 0.08312), (-1.207, 0.6816, 0.08312), (-0.7927, 1.985, 0.08312), (-0.8739, 1.985, 0.08312), (-0.7927, 1.348, 0.08312), (-0.8739, 1.348, 0.08312), (-1.126, 1.985, 0.08312), (-1.207, 1.985, 0.08312), (-1.126, 1.348, 0.08312), (-1.207, 1.348, 0.08312), (-0.8739, -1.348, 0.08312), (-0.7927, -1.348, 0.08312), (-0.7927, -1.985, 0.08312), (-0.8739, -1.985, 0.08312), (-1.207, -1.348, 0.08312), (-1.126, -1.348, 0.08312), (-1.126, -1.985, 0.08312), (-1.207, -1.985, 0.08312), (2.0, -1.333, 0.1373), (2.0, -2.0, 0.1373), (-1.333, 2.0, 0.1373), (-2.0, 2.0, 0.1373), (-1.333, -2.0, 0.1373), (-2.0, -2.0, 0.1373), (-2.0, 1.333, 0.1373), (2.0, 2.0, 0.1373), (2.0, 1.333, 0.1373), (1.333, 2.0, 0.1373), (1.333, -2.0, 0.1373), (-2.0, -1.333, 0.1373), (1.333, -1.333, 0.1373), (1.333, 1.333, 0.1373), (-1.333, -1.333, 0.1373), (-1.333, 1.333, 0.1373), (2.0, -1.333, 0.1373), (2.0, -2.0, 0.1373), (-1.333, 2.0, 0.1373), (-2.0, 2.0, 0.1373), (-1.333, -2.0, 0.1373), (-2.0, -2.0, 0.1373), (-2.0, 1.333, 0.1373), (2.0, 2.0, 0.1373), (2.0, 1.333, 0.1373), (1.333, 2.0, 0.1373), (1.333, -2.0, 0.1373), (-2.0, -1.333, 0.1373), (1.333, -1.333, 0.1373), (1.333, 1.333, 0.1373), (-1.333, -1.333, 0.1373), (-1.333, 1.333, 0.1373), (-1.373, -1.373, 0.1373), (-1.96, -1.373, 0.1373), (-1.96, -1.96, 0.1373), (-1.373, -1.96, 0.1373), (1.96, -1.373, 0.1373), (1.373, -1.373, 0.1373), (1.373, -1.96, 0.1373), (1.96, -1.96, 0.1373), (1.96, 1.96, 0.1373), (1.373, 1.96, 0.1373), (1.373, 1.373, 0.1373), (1.96, 1.373, 0.1373), (-1.373, 1.96, 0.1373), (-1.96, 1.96, 0.1373), (-1.96, 1.373, 0.1373), (-1.373, 1.373, 0.1373), (-1.96, -1.373, 0.1165), (-1.373, -1.373, 0.1165), (-1.373, -1.96, 0.1165), (-1.96, -1.96, 0.1165), (1.373, -1.373, 0.1165), (1.96, -1.373, 0.1165), (1.96, -1.96, 0.1165), (1.373, -1.96, 0.1165), (1.96, 1.96, 0.1165), (1.373, 1.96, 0.1165), (1.96, 1.373, 0.1165), (1.373, 1.373, 0.1165), (-1.373, 1.96, 0.1165), (-1.96, 1.96, 0.1165), (-1.373, 1.373, 0.1165), (-1.96, 1.373, 0.1165)], [], [(210, 27, 2, 33), (6, 62, 715, 716), (163, 52, 5, 32), (138, 62, 6, 42), (115, 67, 7, 47), (90, 17, 3, 43), (57, 71, 47, 7), (71, 75, 46, 47), (75, 80, 45, 46), (80, 85, 44, 45), (85, 90, 43, 44), (4, 22, 68, 53), (293, 303, 69, 54), (413, 423, 71, 57), (22, 21, 72, 68), (303, 308, 73, 69), (423, 428, 75, 71), (21, 20, 76, 72), (308, 313, 77, 73), (428, 433, 80, 75), (20, 19, 81, 76), (313, 318, 82, 77), (220, 222, 83, 78), (254, 256, 84, 79), (433, 438, 85, 80), (19, 18, 86, 81), (318, 323, 87, 82), (222, 224, 88, 83), (256, 258, 89, 84), (438, 443, 90, 85), (18, 0, 13, 86), (323, 283, 14, 87), (224, 212, 15, 88), (258, 246, 16, 89), (443, 403, 17, 90), (37, 95, 43, 3), (95, 100, 44, 43), (100, 105, 45, 44), (105, 110, 46, 45), (110, 115, 47, 46), (2, 38, 91, 33), (33, 91, 92, 34), (34, 92, 93, 35), (35, 93, 94, 36), (36, 94, 95, 37), (38, 39, 96, 91), (91, 96, 97, 92), (92, 97, 98, 93), (93, 98, 99, 94), (94, 99, 100, 95), (39, 40, 101, 96), (96, 101, 102, 97), (97, 102, 103, 98), (98, 103, 104, 99), (99, 104, 105, 100), (40, 41, 106, 101), (101, 106, 107, 102), (102, 107, 108, 103), (103, 108, 109, 104), (104, 109, 110, 105), (41, 42, 111, 106), (106, 111, 112, 107), (107, 112, 113, 108), (108, 113, 114, 109), (109, 114, 115, 110), (42, 6, 63, 111), (111, 63, 64, 112), (112, 64, 65, 113), (113, 65, 66, 114), (114, 66, 67, 115), (27, 120, 38, 2), (120, 125, 39, 38), (125, 130, 40, 39), (130, 134, 41, 40), (134, 138, 42, 41), (1, 28, 116, 23), (288, 328, 117, 24), (214, 226, 118, 25), (248, 260, 119, 26), (408, 448, 120, 27), (28, 29, 121, 116), (328, 333, 122, 117), (226, 228, 123, 118), (260, 262, 124, 119), (448, 453, 125, 120), (29, 30, 126, 121), (333, 338, 127, 122), (228, 230, 128, 123), (262, 264, 129, 124), (453, 458, 130, 125), (30, 31, 131, 126), (338, 343, 132, 127), (458, 463, 134, 130), (31, 32, 135, 131), (343, 348, 136, 132), (463, 468, 138, 134), (32, 5, 58, 135), (348, 298, 59, 136), (468, 418, 62, 138), (12, 143, 28, 1), (143, 148, 29, 28), (148, 153, 30, 29), (153, 158, 31, 30), (158, 163, 32, 31), (0, 18, 139, 8), (8, 139, 140, 9), (9, 140, 141, 10), (10, 141, 142, 11), (11, 142, 143, 12), (18, 19, 144, 139), (139, 144, 145, 140), (140, 145, 146, 141), (141, 146, 147, 142), (142, 147, 148, 143), (19, 20, 149, 144), (144, 149, 150, 145), (145, 150, 151, 146), (146, 151, 152, 147), (147, 152, 153, 148), (20, 21, 154, 149), (149, 154, 155, 150), (150, 155, 156, 151), (151, 156, 157, 152), (152, 157, 158, 153), (21, 22, 159, 154), (154, 159, 160, 155), (155, 160, 161, 156), (156, 161, 162, 157), (157, 162, 163, 158), (22, 4, 48, 159), (159, 48, 49, 160), (160, 49, 50, 161), (161, 50, 51, 162), (162, 51, 52, 163), (53, 164, 724, 720), (369, 173, 59, 298), (233, 175, 60, 218), (267, 180, 61, 252), (489, 185, 62, 418), (57, 7, 714, 713), (293, 54, 169, 349), (349, 169, 170, 354), (354, 170, 171, 359), (359, 171, 172, 364), (364, 172, 173, 369), (216, 55, 174, 231), (250, 56, 176, 265), (413, 57, 181, 469), (469, 181, 182, 474), (474, 182, 183, 479), (479, 183, 184, 484), (484, 184, 185, 489), (168, 58, 721, 723), (17, 190, 37, 3), (190, 195, 36, 37), (195, 200, 35, 36), (200, 205, 34, 35), (205, 210, 33, 34), (0, 8, 186, 13), (283, 378, 187, 14), (212, 236, 188, 15), (246, 270, 189, 16), (403, 498, 190, 17), (8, 9, 191, 186), (378, 383, 192, 187), (236, 238, 193, 188), (270, 272, 194, 189), (498, 503, 195, 190), (9, 10, 196, 191), (383, 388, 197, 192), (238, 240, 198, 193), (272, 274, 199, 194), (503, 508, 200, 195), (10, 11, 201, 196), (388, 393, 202, 197), (240, 242, 203, 198), (274, 276, 204, 199), (508, 513, 205, 200), (11, 12, 206, 201), (393, 398, 207, 202), (242, 244, 208, 203), (276, 278, 209, 204), (513, 518, 210, 205), (12, 1, 23, 206), (398, 288, 24, 207), (244, 214, 25, 208), (278, 248, 26, 209), (518, 408, 27, 210), (207, 24, 213, 243), (243, 213, 214, 244), (202, 207, 243, 241), (241, 243, 244, 242), (197, 202, 241, 239), (239, 241, 242, 240), (192, 197, 239, 237), (237, 239, 240, 238), (187, 192, 237, 235), (235, 237, 238, 236), (14, 187, 235, 211), (211, 235, 236, 212), (54, 215, 232, 169), (215, 216, 231, 232), (173, 234, 217, 59), (234, 233, 218, 217), (122, 127, 229, 227), (227, 229, 230, 228), (117, 122, 227, 225), (225, 227, 228, 226), (24, 117, 225, 213), (213, 225, 226, 214), (87, 14, 211, 223), (223, 211, 212, 224), (82, 87, 223, 221), (221, 223, 224, 222), (77, 82, 221, 219), (219, 221, 222, 220), (208, 25, 247, 277), (277, 247, 248, 278), (203, 208, 277, 275), (275, 277, 278, 276), (198, 203, 275, 273), (273, 275, 276, 274), (193, 198, 273, 271), (271, 273, 274, 272), (188, 193, 271, 269), (269, 271, 272, 270), (15, 188, 269, 245), (245, 269, 270, 246), (55, 249, 266, 174), (249, 250, 265, 266), (175, 268, 251, 60), (268, 267, 252, 251), (123, 128, 263, 261), (261, 263, 264, 262), (118, 123, 261, 259), (259, 261, 262, 260), (25, 118, 259, 247), (247, 259, 260, 248), (88, 15, 245, 257), (257, 245, 246, 258), (83, 88, 257, 255), (255, 257, 258, 256), (78, 83, 255, 253), (253, 255, 256, 254), (206, 23, 284, 394), (394, 284, 285, 395), (395, 285, 286, 396), (396, 286, 287, 397), (397, 287, 288, 398), (201, 206, 394, 389), (389, 394, 395, 390), (390, 395, 396, 391), (391, 396, 397, 392), (392, 397, 398, 393), (196, 201, 389, 384), (384, 389, 390, 385), (385, 390, 391, 386), (386, 391, 392, 387), (387, 392, 393, 388), (191, 196, 384, 379), (379, 384, 385, 380), (380, 385, 386, 381), (381, 386, 387, 382), (382, 387, 388, 383), (186, 191, 379, 374), (374, 379, 380, 375), (375, 380, 381, 376), (376, 381, 382, 377), (377, 382, 383, 378), (13, 186, 374, 279), (279, 374, 375, 280), (280, 375, 376, 281), (281, 376, 377, 282), (282, 377, 378, 283), (167, 368, 373, 168), (521, 522, 617, 618), (367, 366, 371, 372), (366, 365, 370, 371), (599, 600, 696, 695), (166, 363, 368, 167), (612, 613, 710, 707), (362, 361, 366, 367), (361, 360, 365, 366), (562, 559, 656, 657), (165, 358, 363, 166), (573, 574, 669, 670), (357, 356, 361, 362), (356, 355, 360, 361), (520, 521, 618, 615), (164, 353, 358, 165), (614, 611, 708, 709), (352, 351, 356, 357), (351, 350, 355, 356), (559, 560, 655, 656), (53, 289, 353, 164), (572, 573, 670, 667), (290, 291, 351, 352), (291, 292, 350, 351), (522, 519, 616, 617), (168, 373, 294, 58), (533, 534, 629, 630), (372, 371, 296, 295), (371, 370, 297, 296), (611, 612, 707, 708), (135, 58, 294, 344), (344, 294, 295, 345), (345, 295, 296, 346), (346, 296, 297, 347), (347, 297, 298, 348), (131, 135, 344, 339), (339, 344, 345, 340), (340, 345, 346, 341), (341, 346, 347, 342), (342, 347, 348, 343), (126, 131, 339, 334), (334, 339, 340, 335), (335, 340, 341, 336), (336, 341, 342, 337), (337, 342, 343, 338), (121, 126, 334, 329), (329, 334, 335, 330), (330, 335, 336, 331), (331, 336, 337, 332), (332, 337, 338, 333), (116, 121, 329, 324), (324, 329, 330, 325), (325, 330, 331, 326), (326, 331, 332, 327), (327, 332, 333, 328), (23, 116, 324, 284), (284, 324, 325, 285), (285, 325, 326, 286), (286, 326, 327, 287), (287, 327, 328, 288), (86, 13, 279, 319), (319, 279, 280, 320), (320, 280, 281, 321), (321, 281, 282, 322), (322, 282, 283, 323), (81, 86, 319, 314), (314, 319, 320, 315), (315, 320, 321, 316), (316, 321, 322, 317), (317, 322, 323, 318), (76, 81, 314, 309), (309, 314, 315, 310), (310, 315, 316, 311), (311, 316, 317, 312), (312, 317, 318, 313), (72, 76, 309, 304), (304, 309, 310, 305), (305, 310, 311, 306), (306, 311, 312, 307), (307, 312, 313, 308), (68, 72, 304, 299), (299, 304, 305, 300), (300, 305, 306, 301), (301, 306, 307, 302), (302, 307, 308, 303), (53, 68, 299, 289), (289, 299, 300, 290), (290, 300, 301, 291), (291, 301, 302, 292), (292, 302, 303, 293), (209, 26, 404, 514), (514, 404, 405, 515), (515, 405, 406, 516), (516, 406, 407, 517), (517, 407, 408, 518), (204, 209, 514, 509), (509, 514, 515, 510), (510, 515, 516, 511), (511, 516, 517, 512), (512, 517, 518, 513), (199, 204, 509, 504), (504, 509, 510, 505), (505, 510, 511, 506), (506, 511, 512, 507), (507, 512, 513, 508), (194, 199, 504, 499), (499, 504, 505, 500), (500, 505, 506, 501), (501, 506, 507, 502), (502, 507, 508, 503), (189, 194, 499, 494), (494, 499, 500, 495), (495, 500, 501, 496), (496, 501, 502, 497), (497, 502, 503, 498), (16, 189, 494, 399), (399, 494, 495, 400), (400, 495, 496, 401), (401, 496, 497, 402), (402, 497, 498, 403), (179, 488, 493, 180), (574, 571, 668, 669), (487, 486, 491, 492), (486, 485, 490, 491), (519, 520, 615, 616), (178, 483, 488, 179), (585, 586, 681, 682), (482, 481, 486, 487), (481, 480, 485, 486), (532, 533, 630, 627), (177, 478, 483, 178), (571, 572, 667, 668), (477, 476, 481, 482), (476, 475, 480, 481), (584, 585, 682, 679), (176, 473, 478, 177), (534, 531, 628, 629), (472, 471, 476, 477), (471, 470, 475, 476), (545, 546, 641, 642), (56, 409, 473, 176), (586, 583, 680, 681), (410, 411, 471, 472), (411, 412, 470, 471), (531, 532, 627, 628), (180, 493, 414, 61), (597, 598, 693, 694), (492, 491, 416, 415), (491, 490, 417, 416), (544, 545, 642, 639), (137, 61, 414, 464), (464, 414, 415, 465), (465, 415, 416, 466), (466, 416, 417, 467), (467, 417, 418, 468), (133, 137, 464, 459), (459, 464, 465, 460), (460, 465, 466, 461), (461, 466, 467, 462), (462, 467, 468, 463), (129, 133, 459, 454), (454, 459, 460, 455), (455, 460, 461, 456), (456, 461, 462, 457), (457, 462, 463, 458), (124, 129, 454, 449), (449, 454, 455, 450), (450, 455, 456, 451), (451, 456, 457, 452), (452, 457, 458, 453), (119, 124, 449, 444), (444, 449, 450, 445), (445, 450, 451, 446), (446, 451, 452, 447), (447, 452, 453, 448), (26, 119, 444, 404), (404, 444, 445, 405), (405, 445, 446, 406), (406, 446, 447, 407), (407, 447, 448, 408), (89, 16, 399, 439), (439, 399, 400, 440), (440, 400, 401, 441), (441, 401, 402, 442), (442, 402, 403, 443), (84, 89, 439, 434), (434, 439, 440, 435), (435, 440, 441, 436), (436, 441, 442, 437), (437, 442, 443, 438), (79, 84, 434, 429), (429, 434, 435, 430), (430, 435, 436, 431), (431, 436, 437, 432), (432, 437, 438, 433), (74, 79, 429, 424), (424, 429, 430, 425), (425, 430, 431, 426), (426, 431, 432, 427), (427, 432, 433, 428), (70, 74, 424, 419), (419, 424, 425, 420), (420, 425, 426, 421), (421, 426, 427, 422), (422, 427, 428, 423), (56, 70, 419, 409), (409, 419, 420, 410), (410, 420, 421, 411), (411, 421, 422, 412), (412, 422, 423, 413), (368, 367, 520, 519), (367, 372, 521, 520), (372, 373, 522, 521), (373, 368, 519, 522), (365, 364, 524, 523), (364, 369, 525, 524), (369, 370, 526, 525), (370, 365, 523, 526), (363, 362, 528, 527), (362, 367, 529, 528), (367, 368, 530, 529), (368, 363, 527, 530), (360, 359, 532, 531), (359, 364, 533, 532), (364, 365, 534, 533), (365, 360, 531, 534), (358, 357, 536, 535), (357, 362, 537, 536), (362, 363, 538, 537), (363, 358, 535, 538), (355, 354, 540, 539), (354, 359, 541, 540), (359, 360, 542, 541), (360, 355, 539, 542), (353, 352, 544, 543), (352, 357, 545, 544), (357, 358, 546, 545), (358, 353, 543, 546), (350, 349, 548, 547), (349, 354, 549, 548), (354, 355, 550, 549), (355, 350, 547, 550), (289, 290, 552, 551), (290, 352, 553, 552), (352, 353, 554, 553), (353, 289, 551, 554), (292, 293, 556, 555), (293, 349, 557, 556), (349, 350, 558, 557), (350, 292, 555, 558), (373, 372, 560, 559), (372, 295, 561, 560), (295, 294, 562, 561), (294, 373, 559, 562), (370, 369, 564, 563), (369, 298, 565, 564), (298, 297, 566, 565), (297, 370, 563, 566), (488, 487, 568, 567), (487, 492, 569, 568), (492, 493, 570, 569), (493, 488, 567, 570), (485, 484, 572, 571), (484, 489, 573, 572), (489, 490, 574, 573), (490, 485, 571, 574), (483, 482, 576, 575), (482, 487, 577, 576), (487, 488, 578, 577), (488, 483, 575, 578), (480, 479, 580, 579), (479, 484, 581, 580), (484, 485, 582, 581), (485, 480, 579, 582), (478, 477, 584, 583), (477, 482, 585, 584), (482, 483, 586, 585), (483, 478, 583, 586), (475, 474, 588, 587), (474, 479, 589, 588), (479, 480, 590, 589), (480, 475, 587, 590), (473, 472, 592, 591), (472, 477, 593, 592), (477, 478, 594, 593), (478, 473, 591, 594), (470, 469, 596, 595), (469, 474, 597, 596), (474, 475, 598, 597), (475, 470, 595, 598), (409, 410, 600, 599), (410, 472, 601, 600), (472, 473, 602, 601), (473, 409, 599, 602), (412, 413, 604, 603), (413, 469, 605, 604), (469, 470, 606, 605), (470, 412, 603, 606), (493, 492, 608, 607), (492, 415, 609, 608), (415, 414, 610, 609), (414, 493, 607, 610), (490, 489, 612, 611), (489, 418, 613, 612), (418, 417, 614, 613), (417, 490, 611, 614), (560, 561, 658, 655), (613, 614, 709, 710), (547, 548, 643, 644), (602, 599, 695, 697), (561, 562, 657, 658), (550, 547, 644, 645), (600, 601, 698, 696), (587, 588, 683, 684), (548, 549, 646, 643), (601, 602, 697, 698), (535, 536, 631, 632), (590, 587, 684, 685), (549, 550, 645, 646), (538, 535, 632, 633), (588, 589, 686, 683), (575, 576, 671, 672), (536, 537, 634, 631), (589, 590, 685, 686), (523, 524, 619, 620), (578, 575, 672, 673), (537, 538, 633, 634), (526, 523, 620, 621), (576, 577, 674, 671), (563, 564, 659, 660), (524, 525, 622, 619), (577, 578, 673, 674), (566, 563, 660, 661), (603, 604, 700, 699), (525, 526, 621, 622), (564, 565, 662, 659), (551, 552, 648, 647), (606, 603, 699, 701), (565, 566, 661, 662), (554, 551, 647, 649), (604, 605, 702, 700), (591, 592, 687, 688), (552, 553, 650, 648), (605, 606, 701, 702), (539, 540, 635, 636), (594, 591, 688, 689), (553, 554, 649, 650), (542, 539, 636, 637), (592, 593, 690, 687), (579, 580, 675, 676), (540, 541, 638, 635), (593, 594, 689, 690), (527, 528, 623, 624), (582, 579, 676, 677), (541, 542, 637, 638), (530, 527, 624, 625), (580, 581, 678, 675), (567, 568, 663, 664), (528, 529, 626, 623), (581, 582, 677, 678), (570, 567, 664, 665), (607, 608, 703, 704), (529, 530, 625, 626), (568, 569, 666, 663), (555, 556, 652, 651), (610, 607, 704, 705), (569, 570, 665, 666), (558, 555, 651, 653), (608, 609, 706, 703), (595, 596, 691, 692), (556, 557, 654, 652), (609, 610, 705, 706), (543, 544, 639, 640), (598, 595, 692, 693), (557, 558, 653, 654), (546, 543, 640, 641), (596, 597, 694, 691), (583, 584, 679, 680), (713, 714, 730, 729), (723, 721, 737, 739), (725, 722, 738, 741), (712, 711, 727, 728), (58, 5, 712, 721), (7, 67, 717, 714), (164, 48, 719, 724), (4, 53, 720, 718), (52, 168, 723, 711), (67, 181, 726, 717), (62, 185, 725, 715), (185, 63, 722, 725), (181, 57, 713, 726), (48, 4, 718, 719), (63, 6, 716, 722), (5, 52, 711, 712), (752, 753, 770, 768), (745, 746, 761, 762), (758, 755, 771, 773), (748, 749, 766, 763), (720, 724, 740, 736), (716, 715, 731, 732), (715, 725, 741, 731), (714, 717, 733, 730), (726, 713, 729, 742), (719, 718, 734, 735), (724, 719, 735, 740), (718, 720, 736, 734), (711, 723, 739, 727), (721, 712, 728, 737), (717, 726, 742, 733), (722, 716, 732, 738), (741, 738, 744, 743), (738, 732, 745, 744), (732, 731, 746, 745), (731, 741, 743, 746), (727, 739, 748, 747), (739, 737, 749, 748), (737, 728, 750, 749), (728, 727, 747, 750), (734, 736, 752, 751), (736, 740, 753, 752), (740, 735, 754, 753), (735, 734, 751, 754), (729, 730, 756, 755), (730, 733, 757, 756), (733, 742, 758, 757), (742, 729, 755, 758), (749, 750, 765, 766), (756, 757, 774, 772), (753, 754, 769, 770), (757, 758, 773, 774), (743, 744, 759, 760), (747, 748, 763, 764), (746, 743, 760, 761), (751, 752, 768, 767), (750, 747, 764, 765), (755, 756, 772, 771), (744, 745, 762, 759), (754, 751, 767, 769)])
me_cube_003.materials.append(mat_mainpurple)
me_cube_003.use_remesh_preserve_volume = False
me_cube_003.use_remesh_preserve_attributes = False
me_cube_003.use_mirror_vertex_groups = False
me_cube_003.update()
me_cube_002 = bpy.data.meshes.new('Cube.002')
me_cube_002.from_pydata([(2.0, 1.333, 0.1126), (-2.0, -0.3333, 0.0899), (-2.0, -0.5, 0.0899), (-2.0, -0.6667, 0.0899), (-2.0, 1.333, 0.0899), (1.333, 1.333, 0.1126), (-1.333, 1.333, 0.0899), (-2.0, -0.8333, 0.0899), (-2.0, -1.0, 0.0899), (-2.0, -1.167, 0.0899), (2.0, 1.167, 0.1126), (2.0, 1.0, 0.1126), (2.0, 0.8333, 0.1126), (2.0, 0.6667, 0.1126), (2.0, 0.5, 0.1126), (2.0, 0.3333, 0.1126), (2.0, 0.1667, 0.1126), (2.0, -1.103e-06, 0.1126), (2.0, -0.1667, 0.1126), (2.0, -0.3333, 0.1126), (2.0, -0.5, 0.1126), (2.0, -0.6667, 0.1126), (2.0, -0.8333, 0.1126), (2.0, -1.0, 0.1126), (2.0, -1.167, 0.1126), (1.333, 1.167, 0.1126), (1.333, 1.0, 0.1126), (1.333, 0.8333, 0.1126), (1.333, 0.6667, 0.1126), (1.333, 0.5, 0.1126), (1.333, 0.3333, 0.1126), (1.333, 0.1667, 0.1126), (1.333, -8.643e-07, 0.1126), (1.333, -0.1667, 0.1126), (1.333, -0.3333, 0.1126), (1.333, -0.5, 0.1126), (1.333, -0.6667, 0.1126), (1.333, -0.8333, 0.1126), (1.333, -1.0, 0.1126), (1.333, -1.167, 0.1126), (-2.0, -0.1667, 0.0899), (-2.0, 3.427e-07, 0.0899), (-2.0, 0.1667, 0.0899), (-2.0, 0.3333, 0.0899), (-2.0, 0.5, 0.0899), (-2.0, 0.6667, 0.0899), (-2.0, 0.8333, 0.0899), (-2.0, 1.0, 0.0899), (-2.0, 1.167, 0.0899), (-1.333, 1.167, 0.0899), (-1.333, 1.0, 0.0899), (-1.333, 0.8333, 0.0899), (-1.333, 0.6667, 0.0899), (-1.333, 0.5, 0.0899), (-1.333, 0.3333, 0.0899), (-1.333, 0.1667, 0.0899), (-1.333, 8.941e-08, 0.0899), (-1.333, -0.1667, 0.0899), (-1.333, -0.3333, 0.0899), (-1.333, -0.5, 0.0899), (-1.333, -0.6667, 0.0899), (-1.333, -0.8333, 0.0899), (-1.333, -1.0, 0.0899), (-1.333, -1.167, 0.0899), (-2.0, -0.5, 0.115), (-2.0, -0.3333, 0.115), (-2.0, -0.8333, 0.115), (-2.0, -0.6667, 0.115), (-2.0, 1.167, 0.115), (-2.0, 1.333, 0.115), (-2.0, -1.167, 0.115), (-2.0, -1.0, 0.115), (1.333, 1.333, 0.1377), (2.0, 1.333, 0.1377), (-1.333, 1.333, 0.115), (-2.0, -0.1667, 0.115), (-2.0, 3.427e-07, 0.115), (2.0, 1.167, 0.1377), (2.0, 1.0, 0.1377), (2.0, 0.8333, 0.1377), (2.0, 0.6667, 0.1377), (2.0, 0.5, 0.1377), (2.0, 0.3333, 0.1377), (2.0, 0.1667, 0.1377), (2.0, -1.103e-06, 0.1377), (2.0, -0.1667, 0.1377), (2.0, -0.3333, 0.1377), (2.0, -0.5, 0.1377), (2.0, -0.6667, 0.1377), (2.0, -0.8333, 0.1377), (2.0, -1.0, 0.1377), (2.0, -1.167, 0.1377), (1.333, 1.167, 0.1377), (1.333, 1.0, 0.1377), (1.333, 0.8333, 0.1377), (1.333, 0.6667, 0.1377), (1.333, 0.5, 0.1377), (1.333, 0.3333, 0.1377), (1.333, 0.1667, 0.1377), (1.333, -8.643e-07, 0.1377), (1.333, -0.1667, 0.1377), (1.333, -0.3333, 0.1377), (1.333, -0.5, 0.1377), (1.333, -0.6667, 0.1377), (1.333, -0.8333, 0.1377), (1.333, -1.0, 0.1377), (1.333, -1.167, 0.1377), (-2.0, 0.1667, 0.115), (-2.0, 0.3333, 0.115), (-2.0, 0.5, 0.115), (-2.0, 0.6667, 0.115), (-2.0, 0.8333, 0.115), (-2.0, 1.0, 0.115), (-1.333, 1.167, 0.115), (-1.333, 1.0, 0.115), (-1.333, 0.8333, 0.115), (-1.333, 0.6667, 0.115), (-1.333, 0.5, 0.115), (-1.333, 0.3333, 0.115), (-1.333, 0.1667, 0.115), (-1.333, 8.941e-08, 0.115), (-1.333, -0.1667, 0.115), (-1.333, -0.3333, 0.115), (-1.333, -0.5, 0.115), (-1.333, -0.6667, 0.115), (-1.333, -0.8333, 0.115), (-1.333, -1.0, 0.115), (-1.333, -1.167, 0.115)], [], [(7, 61, 125, 66), (34, 35, 102, 101), (49, 6, 74, 113), (2, 59, 123, 64), (41, 40, 75, 76), (32, 33, 100, 99), (47, 46, 111, 112), (40, 57, 121, 75), (6, 4, 69, 74), (30, 31, 98, 97), (45, 44, 109, 110), (42, 55, 119, 107), (0, 5, 72, 73), (114, 112, 111, 115), (74, 69, 68, 113), (73, 72, 92, 77), (78, 93, 94, 79), (80, 95, 96, 81), (82, 97, 98, 83), (84, 99, 100, 85), (86, 101, 102, 87), (88, 103, 104, 89), (90, 105, 106, 91), (116, 110, 109, 117), (118, 108, 107, 119), (120, 76, 75, 121), (122, 65, 64, 123), (124, 67, 66, 125), (126, 71, 70, 127), (10, 0, 73, 77), (51, 50, 114, 115), (36, 37, 104, 103), (9, 63, 127, 70), (12, 11, 78, 79), (53, 52, 116, 117), (38, 39, 106, 105), (25, 10, 77, 92), (14, 13, 80, 81), (55, 54, 118, 119), (27, 12, 79, 94), (16, 15, 82, 83), (57, 56, 120, 121), (29, 14, 81, 96), (18, 17, 84, 85), (59, 58, 122, 123), (31, 16, 83, 98), (20, 19, 86, 87), (1, 2, 64, 65), (61, 60, 124, 125), (33, 18, 85, 100), (22, 21, 88, 89), (3, 7, 66, 67), (63, 62, 126, 127), (4, 48, 68, 69), (48, 49, 113, 68), (35, 20, 87, 102), (24, 23, 90, 91), (5, 25, 92, 72), (46, 51, 115, 111), (37, 22, 89, 104), (8, 9, 70, 71), (26, 27, 94, 93), (44, 53, 117, 109), (39, 24, 91, 106), (43, 42, 107, 108), (28, 29, 96, 95)])
me_cube_002.materials.append(mat_pink)
me_cube_002.use_remesh_preserve_volume = False
me_cube_002.use_remesh_preserve_attributes = False
me_cube_002.use_mirror_vertex_groups = False
me_cube_002.update()
me_cube_001 = bpy.data.meshes.new('Cube.001')
me_cube_001.from_pydata([(0.5389, 1.333, 0.6567), (0.5389, 0.5591, 0.6567), (0.5389, 0.6452, 0.6567), (0.6642, 0.7312, 0.6251), (0.6667, -1.333, 0.6252), (0.6642, 0.8172, 0.6251), (0.5389, 0.9032, 0.6567), (-0.5391, 1.333, 0.6567), (0.5389, 0.9892, 0.6567), (0.6642, 1.075, 0.6251), (0.6642, 1.161, 0.6251), (-0.6667, -1.333, 0.6252), (0.5389, 1.247, 0.6567), (0.6642, 0.4731, 0.6251), (0.6642, 0.3871, 0.6251), (0.5389, 0.3011, 0.6567), (0.5389, 0.2151, 0.6567), (0.6667, 0.129, 0.6252), (0.6667, 0.04301, 0.6252), (0.5369, -0.04301, 0.6567), (0.5369, -0.129, 0.6567), (0.6667, -0.2151, 0.6252), (0.6667, -0.3011, 0.6252), (0.5369, -0.3871, 0.6567), (0.5369, -0.4731, 0.6567), (0.6667, -0.5591, 0.6252), (0.6667, -0.6452, 0.6252), (0.5369, -0.7312, 0.6567), (0.5369, -0.8172, 0.6567), (0.6667, -0.9032, 0.6252), (0.6667, -0.9892, 0.6252), (0.5369, -1.075, 0.6567), (0.5369, -1.161, 0.6567), (0.6667, -1.247, 0.6252), (-0.5391, 1.247, 0.6567), (-0.6667, 1.161, 0.6252), (-0.6667, 1.075, 0.6252), (-0.5391, 0.9892, 0.6567), (-0.5391, 0.9032, 0.6567), (-0.6667, 0.8172, 0.6252), (-0.6667, 0.7312, 0.6252), (-0.5391, 0.6452, 0.6567), (-0.5391, 0.5591, 0.6567), (-0.6667, 0.4731, 0.6252), (-0.6667, 0.3871, 0.6252), (-0.5391, 0.3011, 0.6567), (-0.5391, 0.2151, 0.6567), (-0.6667, 0.129, 0.6252), (-0.6667, 0.04301, 0.6252), (-0.5391, -0.04301, 0.6567), (-0.5391, -0.129, 0.6567), (-0.6667, -0.2151, 0.6252), (-0.6667, -0.3011, 0.6252), (-0.5391, -0.3871, 0.6567), (-0.5391, -0.4731, 0.6567), (-0.6667, -0.5591, 0.6252), (-0.6667, -0.6452, 0.6252), (-0.5391, -0.7312, 0.6567), (-0.5391, -0.8172, 0.6567), (-0.6667, -0.9032, 0.6252), (-0.6667, -0.9892, 0.6252), (-0.5391, -1.075, 0.6567), (-0.5391, -1.161, 0.6567), (-0.6667, -1.247, 0.6252), (0.5389, 0.6452, 0.6937), (0.5389, 0.5591, 0.6937), (0.6642, 0.8172, 0.7251), (0.6642, 0.7312, 0.7251), (0.6667, -1.247, 0.7252), (0.6667, -1.333, 0.7252), (0.6642, 1.161, 0.7251), (0.6642, 1.075, 0.7251), (-0.6667, -1.247, 0.7252), (-0.6667, -1.333, 0.7252), (0.5389, 0.9892, 0.6937), (0.5389, 0.9032, 0.6937), (-0.5391, 1.333, 0.6937), (0.5389, 1.333, 0.6937), (0.5389, 1.247, 0.6937), (0.6642, 0.4731, 0.7251), (0.6642, 0.3871, 0.7251), (0.5389, 0.3011, 0.6937), (0.5389, 0.2151, 0.6937), (0.6667, 0.129, 0.7252), (0.6667, 0.04301, 0.7252), (0.5369, -0.04301, 0.6936), (0.5369, -0.129, 0.6936), (0.6667, -0.2151, 0.7252), (0.6667, -0.3011, 0.7252), (0.5369, -0.3871, 0.6936), (0.5369, -0.4731, 0.6936), (0.6667, -0.5591, 0.7252), (0.6667, -0.6452, 0.7252), (0.5369, -0.7312, 0.6936), (0.5369, -0.8172, 0.6936), (0.6667, -0.9032, 0.7252), (0.6667, -0.9892, 0.7252), (0.5369, -1.075, 0.6936), (0.5369, -1.161, 0.6936), (-0.5391, 1.247, 0.6937), (-0.6667, 1.161, 0.7252), (-0.6667, 1.075, 0.7252), (-0.5391, 0.9892, 0.6937), (-0.5391, 0.9032, 0.6937), (-0.6667, 0.8172, 0.7252), (-0.6667, 0.7312, 0.7252), (-0.5391, 0.6452, 0.6937), (-0.5391, 0.5591, 0.6937), (-0.6667, 0.4731, 0.7252), (-0.6667, 0.3871, 0.7252), (-0.5391, 0.3011, 0.6937), (-0.5391, 0.2151, 0.6937), (-0.6667, 0.129, 0.7252), (-0.6667, 0.04301, 0.7252), (-0.5391, -0.04301, 0.6937), (-0.5391, -0.129, 0.6937), (-0.6667, -0.2151, 0.7252), (-0.6667, -0.3011, 0.7252), (-0.5391, -0.3871, 0.6937), (-0.5391, -0.4731, 0.6937), (-0.6667, -0.5591, 0.7252), (-0.6667, -0.6452, 0.7252), (-0.5391, -0.7312, 0.6937), (-0.5391, -0.8172, 0.6937), (-0.6667, -0.9032, 0.7252), (-0.6667, -0.9892, 0.7252), (-0.5391, -1.075, 0.6937), (-0.5391, -1.161, 0.6937)], [], [(24, 23, 89, 90), (49, 50, 115, 114), (12, 34, 35, 10), (46, 16, 82, 111), (9, 36, 37, 8), (15, 45, 110, 81), (6, 38, 39, 5), (22, 21, 87, 88), (3, 40, 41, 2), (47, 48, 113, 112), (1, 42, 43, 13), (44, 14, 80, 109), (14, 44, 45, 15), (13, 43, 108, 79), (16, 46, 47, 17), (20, 19, 85, 86), (18, 48, 49, 19), (45, 46, 111, 110), (20, 50, 51, 21), (42, 1, 65, 107), (22, 52, 53, 23), (2, 41, 106, 64), (24, 54, 55, 25), (18, 17, 83, 84), (26, 56, 57, 27), (43, 44, 109, 108), (28, 58, 59, 29), (40, 3, 67, 105), (30, 60, 61, 31), (5, 39, 104, 66), (32, 62, 63, 33), (68, 72, 73, 69), (70, 100, 101, 71), (66, 104, 105, 67), (79, 108, 109, 80), (83, 112, 113, 84), (87, 116, 117, 88), (91, 120, 121, 92), (95, 124, 125, 96), (17, 47, 112, 83), (48, 18, 84, 113), (51, 52, 117, 116), (26, 25, 91, 92), (1, 2, 64, 65), (19, 49, 114, 85), (50, 20, 86, 115), (53, 54, 119, 118), (28, 27, 93, 94), (3, 5, 66, 67), (21, 51, 116, 87), (4, 33, 68, 69), (52, 22, 88, 117), (55, 56, 121, 120), (30, 29, 95, 96), (23, 53, 118, 89), (9, 10, 70, 71), (54, 24, 90, 119), (57, 58, 123, 122), (32, 31, 97, 98), (25, 55, 120, 91), (63, 11, 73, 72), (56, 26, 92, 121), (59, 60, 125, 124), (7, 34, 99, 76), (27, 57, 122, 93), (6, 8, 74, 75), (58, 28, 94, 123), (61, 62, 127, 126), (35, 36, 101, 100), (0, 7, 76, 77), (29, 59, 124, 95), (11, 4, 69, 73), (60, 30, 96, 125), (34, 12, 78, 99), (37, 38, 103, 102), (12, 0, 77, 78), (31, 61, 126, 97), (10, 35, 100, 70), (62, 32, 98, 127), (36, 9, 71, 101), (39, 40, 105, 104), (14, 13, 79, 80), (33, 63, 72, 68), (8, 37, 102, 74), (38, 6, 75, 103), (41, 42, 107, 106), (16, 15, 81, 82)])
me_cube_001.materials.append(mat_blue)
me_cube_001.use_remesh_preserve_volume = False
me_cube_001.use_remesh_preserve_attributes = False
me_cube_001.use_mirror_vertex_groups = False
me_cube_001.update()

# ---- objects
ob_sidegrateblue = bpy.data.objects.new('SideGrateBlue', me_cube_007)
ob_connectors = bpy.data.objects.new('Connectors', me_cube_006)
ob_middlepink = bpy.data.objects.new('MiddlePink', me_cube_005)
ob_outsidelights = bpy.data.objects.new('OutsideLights', me_cube_004)
ob_panellights = bpy.data.objects.new('PanelLights', me_cube_000)
ob_mainpanel = bpy.data.objects.new('MainPanel', me_cube_003)
ob_sidegrates = bpy.data.objects.new('SideGrates', me_cube_002)
ob_middlegrate = bpy.data.objects.new('MiddleGrate', me_cube_001)
ob_lamp = bpy.data.objects.new('Lamp', light_lamp)
ob_camera = bpy.data.objects.new('Camera', cam_camera)

# ---- transforms, parenting, visibility, modifiers, constraints
ob_sidegrateblue.location = (0.0, 0.0, -0.3173)
ob_sidegrateblue.lock_rotations_4d = False
ob_sidegrateblue.empty_display_type = 'ARROWS'
ob_sidegrateblue.lineart.crease_threshold = 0.0
ob_connectors.location = (0.0, 0.0, -0.2892)
ob_connectors.lock_rotations_4d = False
ob_connectors.empty_display_type = 'ARROWS'
ob_connectors.lineart.crease_threshold = 0.0
ob_middlepink.location = (0.0, 0.0, -0.9638)
ob_middlepink.scale = (1.103, 1.103, 1.103)
ob_middlepink.lock_rotations_4d = False
ob_middlepink.empty_display_type = 'ARROWS'
ob_middlepink.lineart.crease_threshold = 0.0
ob_outsidelights.location = (0.0, 0.0, -0.2892)
ob_outsidelights.lock_rotations_4d = False
ob_outsidelights.empty_display_type = 'ARROWS'
ob_outsidelights.lineart.crease_threshold = 0.0
ob_panellights.location = (0.0, 0.0, -0.2892)
ob_panellights.lock_rotations_4d = False
ob_panellights.empty_display_type = 'ARROWS'
ob_panellights.lineart.crease_threshold = 0.0
ob_mainpanel.location = (0.0, 0.0, -0.2892)
ob_mainpanel.lock_rotations_4d = False
ob_mainpanel.empty_display_type = 'ARROWS'
ob_mainpanel.lineart.crease_threshold = 0.0
ob_sidegrates.location = (0.0, 0.0, -0.3173)
ob_sidegrates.lock_rotations_4d = False
ob_sidegrates.empty_display_type = 'ARROWS'
ob_sidegrates.lineart.crease_threshold = 0.0
ob_middlegrate.location = (0.0, 0.0, -0.9638)
ob_middlegrate.scale = (1.103, 1.103, 1.103)
ob_middlegrate.lock_rotations_4d = False
ob_middlegrate.empty_display_type = 'ARROWS'
ob_middlegrate.lineart.crease_threshold = 0.0
ob_lamp.location = (4.076, 1.005, 5.904)
ob_lamp.rotation_euler = (0.6503, 0.05522, 1.866)
ob_lamp.lock_rotations_4d = False
ob_lamp.empty_display_type = 'ARROWS'
ob_lamp.color = (0.0, 0.0, 0.0, 0.0)
ob_lamp.lineart.crease_threshold = 0.0
ob_camera.location = (7.481, -6.508, 5.344)
ob_camera.rotation_euler = (1.109, 0.0, 0.8149)
ob_camera.lock_rotations_4d = False
ob_camera.empty_display_type = 'ARROWS'
ob_camera.color = (0.0, 0.0, 0.0, 0.0)
ob_camera.display_type = 'WIRE'
ob_camera.lineart.crease_threshold = 0.0

# ---- collection membership
col_collection_1.objects.link(ob_sidegrateblue)
col_collection_1.objects.link(ob_connectors)
col_collection_1.objects.link(ob_middlepink)
col_collection_1.objects.link(ob_outsidelights)
col_collection_1.objects.link(ob_panellights)
col_collection_1.objects.link(ob_mainpanel)
col_collection_1.objects.link(ob_sidegrates)
col_collection_1.objects.link(ob_middlegrate)
col_collection_1.objects.link(ob_lamp)
col_collection_1.objects.link(ob_camera)

# ---- scene / render settings (as saved in the file)
scene.camera = ob_camera
scene.frame_start = 1; scene.frame_end = 250; scene.frame_set(2)
scene.render.engine = 'BLENDER_EEVEE_NEXT'
scene.render.resolution_percentage = 50
scene.render.dither_intensity = 0.0
scene.cycles.use_denoising = False
scene.cycles.samples = 128
scene.cycles.sampling_pattern = 'TABULATED_SOBOL'
scene.cycles.use_adaptive_sampling = False
scene.cycles.use_light_tree = False
scene.cycles.blur_glossy = 0.0
scene.cycles.sample_clamp_indirect = 0.0
scene.view_settings.view_transform = 'Standard'
bpy.context.view_layer.update()
